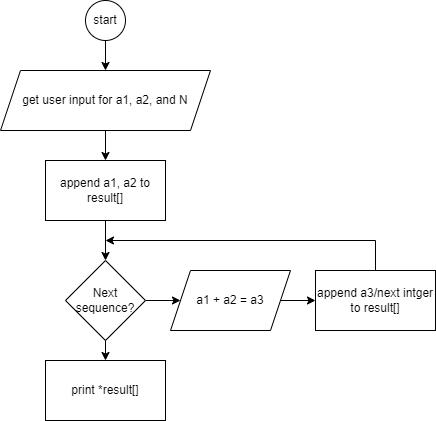

The diagram above was exported from draw.io. Its source (the exported page's mxGraphModel, read from the mxfile embedded in the PNG):
<mxGraphModel dx="692" dy="431" grid="1" gridSize="10" guides="1" tooltips="1" connect="1" arrows="1" fold="1" page="1" pageScale="1" pageWidth="850" pageHeight="1100" math="0" shadow="0">
  <root>
    <mxCell id="0" />
    <mxCell id="1" parent="0" />
    <mxCell id="4" style="edgeStyle=none;html=1;exitX=0.5;exitY=1;exitDx=0;exitDy=0;entryX=0.5;entryY=0;entryDx=0;entryDy=0;" edge="1" parent="1" source="2" target="3">
      <mxGeometry relative="1" as="geometry" />
    </mxCell>
    <mxCell id="2" value="start" style="ellipse;whiteSpace=wrap;html=1;aspect=fixed;" vertex="1" parent="1">
      <mxGeometry x="340" width="40" height="40" as="geometry" />
    </mxCell>
    <mxCell id="7" style="edgeStyle=none;html=1;exitX=0.5;exitY=1;exitDx=0;exitDy=0;" edge="1" parent="1" source="3">
      <mxGeometry relative="1" as="geometry">
        <mxPoint x="360" y="160" as="targetPoint" />
      </mxGeometry>
    </mxCell>
    <mxCell id="3" value="get user input for a1, a2, and N" style="shape=parallelogram;perimeter=parallelogramPerimeter;whiteSpace=wrap;html=1;fixedSize=1;" vertex="1" parent="1">
      <mxGeometry x="255" y="70" width="210" height="60" as="geometry" />
    </mxCell>
    <mxCell id="10" style="edgeStyle=none;html=1;exitX=1;exitY=0.5;exitDx=0;exitDy=0;entryX=0;entryY=0.5;entryDx=0;entryDy=0;" edge="1" parent="1" source="5" target="9">
      <mxGeometry relative="1" as="geometry" />
    </mxCell>
    <mxCell id="17" style="edgeStyle=none;html=1;exitX=0.5;exitY=1;exitDx=0;exitDy=0;entryX=0.5;entryY=0;entryDx=0;entryDy=0;" edge="1" parent="1" source="5" target="16">
      <mxGeometry relative="1" as="geometry" />
    </mxCell>
    <mxCell id="5" value="Next sequence?" style="rhombus;whiteSpace=wrap;html=1;" vertex="1" parent="1">
      <mxGeometry x="320" y="260" width="80" height="80" as="geometry" />
    </mxCell>
    <mxCell id="8" style="edgeStyle=none;html=1;exitX=0.5;exitY=1;exitDx=0;exitDy=0;entryX=0.5;entryY=0;entryDx=0;entryDy=0;" edge="1" parent="1" source="6" target="5">
      <mxGeometry relative="1" as="geometry" />
    </mxCell>
    <mxCell id="6" value="append a1, a2 to result[]" style="rounded=0;whiteSpace=wrap;html=1;" vertex="1" parent="1">
      <mxGeometry x="300" y="160" width="120" height="60" as="geometry" />
    </mxCell>
    <mxCell id="12" style="edgeStyle=none;html=1;exitX=1;exitY=0.5;exitDx=0;exitDy=0;entryX=0;entryY=0.5;entryDx=0;entryDy=0;" edge="1" parent="1" source="9" target="11">
      <mxGeometry relative="1" as="geometry" />
    </mxCell>
    <mxCell id="9" value="a1 + a2 = a3" style="shape=parallelogram;perimeter=parallelogramPerimeter;whiteSpace=wrap;html=1;fixedSize=1;" vertex="1" parent="1">
      <mxGeometry x="425" y="270" width="120" height="60" as="geometry" />
    </mxCell>
    <mxCell id="11" value="append a3/next intger to result[]" style="rounded=0;whiteSpace=wrap;html=1;" vertex="1" parent="1">
      <mxGeometry x="570" y="270" width="120" height="60" as="geometry" />
    </mxCell>
    <mxCell id="14" value="" style="endArrow=none;html=1;exitX=0.5;exitY=0;exitDx=0;exitDy=0;" edge="1" parent="1" source="11">
      <mxGeometry width="50" height="50" relative="1" as="geometry">
        <mxPoint x="640" y="270" as="sourcePoint" />
        <mxPoint x="630" y="240" as="targetPoint" />
      </mxGeometry>
    </mxCell>
    <mxCell id="15" value="" style="endArrow=classic;html=1;" edge="1" parent="1">
      <mxGeometry width="50" height="50" relative="1" as="geometry">
        <mxPoint x="630" y="240" as="sourcePoint" />
        <mxPoint x="360" y="240" as="targetPoint" />
      </mxGeometry>
    </mxCell>
    <mxCell id="16" value="print *result[]" style="rounded=0;whiteSpace=wrap;html=1;" vertex="1" parent="1">
      <mxGeometry x="300" y="360" width="120" height="60" as="geometry" />
    </mxCell>
  </root>
</mxGraphModel>